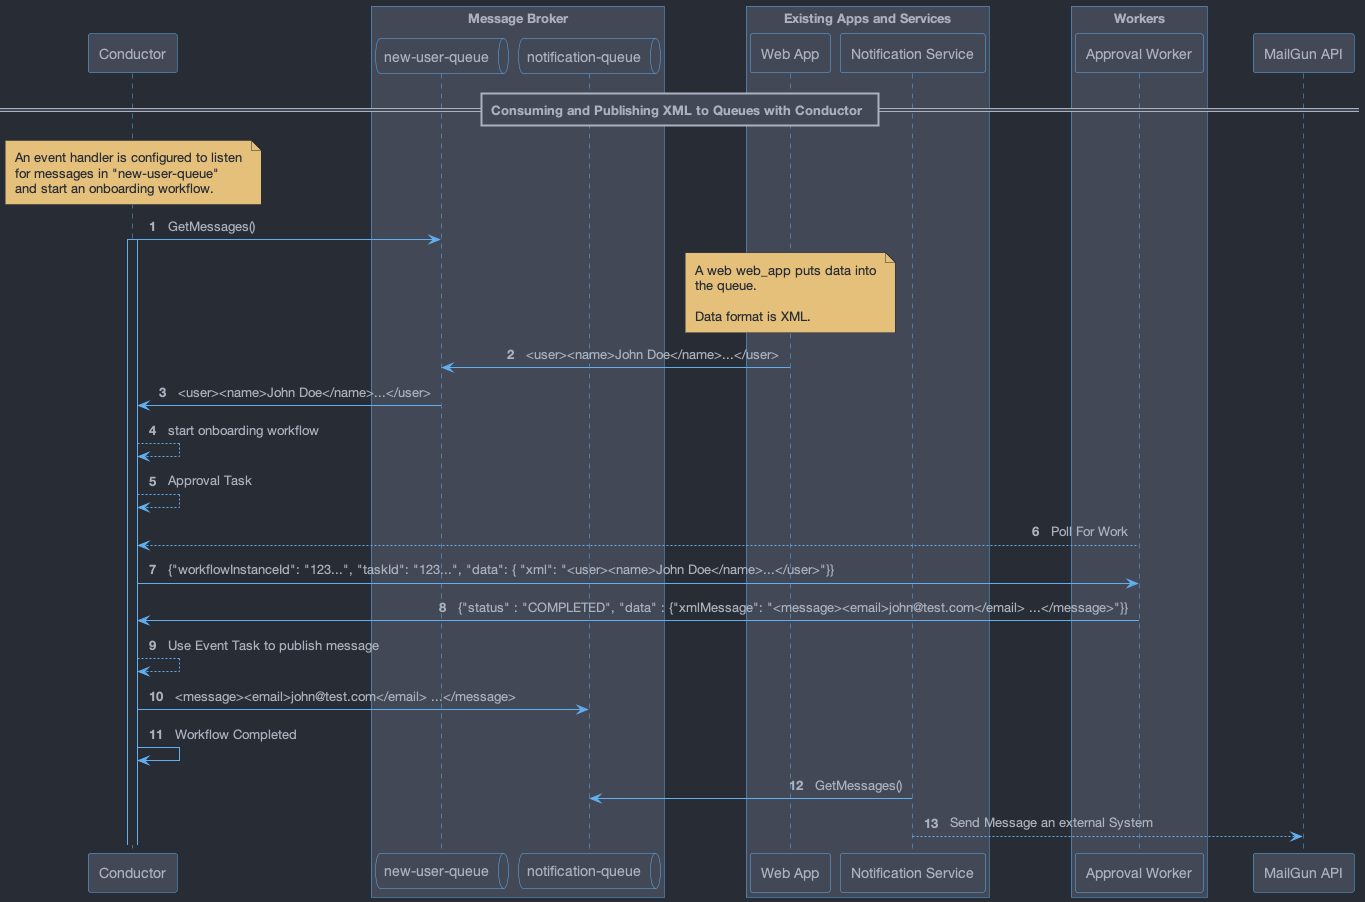

The diagram above was rendered by PlantUML. Its source (embedded in the PNG):
@startuml
!include https://raw.githubusercontent.com/patrik-csak/one-dark-plantuml-theme/v1.0.1/theme.puml
!define SPRITESURL https://raw.githubusercontent.com/rabelenda/cicon-plantuml-sprites/v1.0/sprites
!includeurl SPRITESURL/java.puml

skinparam Linetype ortho
'skinparam monochrome true
skinparam classFontName "Helvetica"
skinparam SequenceMessageAlign first
skinparam BoxPadding 40
skinparam Padding 4
autonumber

participant "Conductor" as conductor

box Message Broker
    queue "new-user-queue" as new_user_q
    queue "notification-queue" as message_q
end box

box Existing Apps and Services
    participant "Web App" as web_app
    participant "Notification Service" as notification_service
end box

box Workers
    participant "Approval Worker" as approval_worker
end box


== Consuming and Publishing XML to Queues with Conductor ==
note over conductor
An event handler is configured to listen
for messages in "new-user-queue"
and start an onboarding workflow.
end note
conductor -> new_user_q: GetMessages()
activate conductor
note over web_app
A web web_app puts data into
the queue.

Data format is XML.
end note
web_app -> new_user_q: <user><name>John Doe</name>...</user>
new_user_q -> conductor: <user><name>John Doe</name>...</user>
conductor --> conductor: start onboarding workflow
conductor --> conductor: Approval Task
approval_worker --> conductor: Poll For Work
conductor -> approval_worker: {"workflowInstanceId": "123...", "taskId": "123...", "data": { "xml": "<user><name>John Doe</name>...</user>"}}
approval_worker -> conductor: {"status" : "COMPLETED", "data" : {"xmlMessage": "<message><email>john@test.com</email> ...</message>"}}
conductor --> conductor: Use Event Task to publish message
conductor -> message_q: <message><email>john@test.com</email> ...</message>
conductor -> conductor: Workflow Completed
notification_service -> message_q: GetMessages()
notification_service --> "MailGun API": Send Message an external System
@enduml